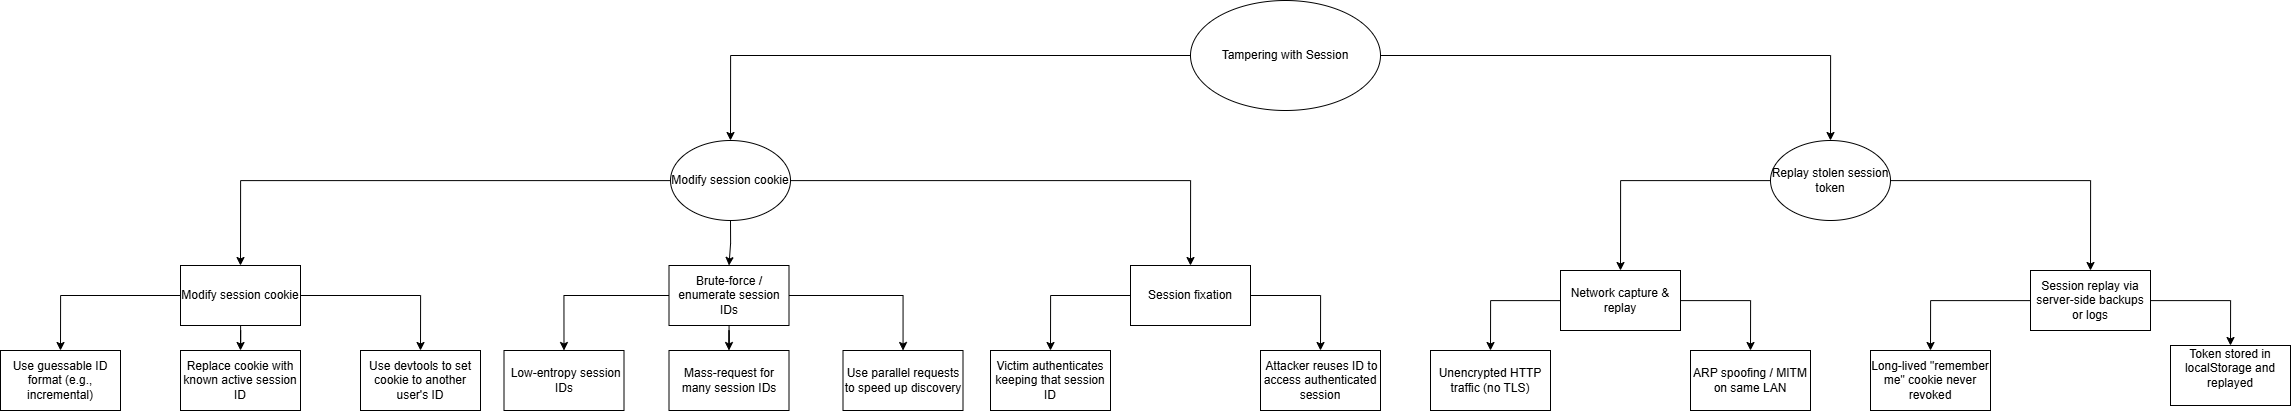

The diagram above was exported from draw.io. Its source (the exported page's mxGraphModel, read from the mxfile embedded in the PNG):
<mxGraphModel dx="3947" dy="1289" grid="1" gridSize="10" guides="1" tooltips="1" connect="1" arrows="1" fold="1" page="1" pageScale="1" pageWidth="1100" pageHeight="850" math="0" shadow="0">
  <root>
    <mxCell id="0" />
    <mxCell id="1" parent="0" />
    <mxCell id="pVTwFYz3AjBndkICvBMx-49" style="edgeStyle=orthogonalEdgeStyle;rounded=0;orthogonalLoop=1;jettySize=auto;html=1;entryX=0.5;entryY=0;entryDx=0;entryDy=0;" edge="1" parent="1" source="pVTwFYz3AjBndkICvBMx-1" target="pVTwFYz3AjBndkICvBMx-25">
      <mxGeometry relative="1" as="geometry" />
    </mxCell>
    <mxCell id="pVTwFYz3AjBndkICvBMx-50" style="edgeStyle=orthogonalEdgeStyle;rounded=0;orthogonalLoop=1;jettySize=auto;html=1;entryX=0.5;entryY=0;entryDx=0;entryDy=0;" edge="1" parent="1" source="pVTwFYz3AjBndkICvBMx-1" target="pVTwFYz3AjBndkICvBMx-34">
      <mxGeometry relative="1" as="geometry" />
    </mxCell>
    <mxCell id="pVTwFYz3AjBndkICvBMx-1" value="Tampering with Session" style="ellipse;whiteSpace=wrap;html=1;" vertex="1" parent="1">
      <mxGeometry x="620" y="100" width="190" height="110" as="geometry" />
    </mxCell>
    <mxCell id="pVTwFYz3AjBndkICvBMx-33" value="" style="group" vertex="1" connectable="0" parent="1">
      <mxGeometry x="-570" y="240" width="1380" height="270" as="geometry" />
    </mxCell>
    <mxCell id="pVTwFYz3AjBndkICvBMx-12" style="edgeStyle=orthogonalEdgeStyle;rounded=0;orthogonalLoop=1;jettySize=auto;html=1;entryX=0.5;entryY=0;entryDx=0;entryDy=0;" edge="1" parent="pVTwFYz3AjBndkICvBMx-33" source="pVTwFYz3AjBndkICvBMx-3" target="pVTwFYz3AjBndkICvBMx-9">
      <mxGeometry relative="1" as="geometry" />
    </mxCell>
    <mxCell id="pVTwFYz3AjBndkICvBMx-17" style="edgeStyle=orthogonalEdgeStyle;rounded=0;orthogonalLoop=1;jettySize=auto;html=1;entryX=0.5;entryY=0;entryDx=0;entryDy=0;" edge="1" parent="pVTwFYz3AjBndkICvBMx-33" source="pVTwFYz3AjBndkICvBMx-3" target="pVTwFYz3AjBndkICvBMx-18">
      <mxGeometry relative="1" as="geometry">
        <mxPoint x="460.0000000000002" y="245" as="targetPoint" />
      </mxGeometry>
    </mxCell>
    <mxCell id="pVTwFYz3AjBndkICvBMx-20" style="edgeStyle=orthogonalEdgeStyle;rounded=0;orthogonalLoop=1;jettySize=auto;html=1;exitX=1;exitY=0.5;exitDx=0;exitDy=0;entryX=0.5;entryY=0;entryDx=0;entryDy=0;" edge="1" parent="pVTwFYz3AjBndkICvBMx-33" source="pVTwFYz3AjBndkICvBMx-3" target="pVTwFYz3AjBndkICvBMx-19">
      <mxGeometry relative="1" as="geometry" />
    </mxCell>
    <mxCell id="pVTwFYz3AjBndkICvBMx-3" value="Modify session cookie" style="rounded=0;whiteSpace=wrap;html=1;" vertex="1" parent="pVTwFYz3AjBndkICvBMx-33">
      <mxGeometry x="180" y="125" width="120" height="60" as="geometry" />
    </mxCell>
    <mxCell id="pVTwFYz3AjBndkICvBMx-13" style="edgeStyle=orthogonalEdgeStyle;rounded=0;orthogonalLoop=1;jettySize=auto;html=1;entryX=0.5;entryY=0;entryDx=0;entryDy=0;" edge="1" parent="pVTwFYz3AjBndkICvBMx-33" source="pVTwFYz3AjBndkICvBMx-4" target="pVTwFYz3AjBndkICvBMx-10">
      <mxGeometry relative="1" as="geometry" />
    </mxCell>
    <mxCell id="pVTwFYz3AjBndkICvBMx-23" style="edgeStyle=orthogonalEdgeStyle;rounded=0;orthogonalLoop=1;jettySize=auto;html=1;exitX=1;exitY=0.5;exitDx=0;exitDy=0;" edge="1" parent="pVTwFYz3AjBndkICvBMx-33" source="pVTwFYz3AjBndkICvBMx-4" target="pVTwFYz3AjBndkICvBMx-22">
      <mxGeometry relative="1" as="geometry" />
    </mxCell>
    <mxCell id="pVTwFYz3AjBndkICvBMx-24" style="edgeStyle=orthogonalEdgeStyle;rounded=0;orthogonalLoop=1;jettySize=auto;html=1;entryX=0.5;entryY=0;entryDx=0;entryDy=0;" edge="1" parent="pVTwFYz3AjBndkICvBMx-33" source="pVTwFYz3AjBndkICvBMx-4" target="pVTwFYz3AjBndkICvBMx-21">
      <mxGeometry relative="1" as="geometry" />
    </mxCell>
    <mxCell id="pVTwFYz3AjBndkICvBMx-4" value="Brute-force / enumerate session IDs" style="rounded=0;whiteSpace=wrap;html=1;" vertex="1" parent="pVTwFYz3AjBndkICvBMx-33">
      <mxGeometry x="668.5" y="125" width="120" height="60" as="geometry" />
    </mxCell>
    <mxCell id="pVTwFYz3AjBndkICvBMx-14" style="edgeStyle=orthogonalEdgeStyle;rounded=0;orthogonalLoop=1;jettySize=auto;html=1;entryX=0.5;entryY=0;entryDx=0;entryDy=0;" edge="1" parent="pVTwFYz3AjBndkICvBMx-33" source="pVTwFYz3AjBndkICvBMx-5" target="pVTwFYz3AjBndkICvBMx-11">
      <mxGeometry relative="1" as="geometry" />
    </mxCell>
    <mxCell id="pVTwFYz3AjBndkICvBMx-31" style="edgeStyle=orthogonalEdgeStyle;rounded=0;orthogonalLoop=1;jettySize=auto;html=1;exitX=1;exitY=0.5;exitDx=0;exitDy=0;entryX=0.5;entryY=0;entryDx=0;entryDy=0;" edge="1" parent="pVTwFYz3AjBndkICvBMx-33" source="pVTwFYz3AjBndkICvBMx-5" target="pVTwFYz3AjBndkICvBMx-30">
      <mxGeometry relative="1" as="geometry" />
    </mxCell>
    <mxCell id="pVTwFYz3AjBndkICvBMx-5" value="Session fixation" style="rounded=0;whiteSpace=wrap;html=1;" vertex="1" parent="pVTwFYz3AjBndkICvBMx-33">
      <mxGeometry x="1130" y="125" width="120" height="60" as="geometry" />
    </mxCell>
    <mxCell id="pVTwFYz3AjBndkICvBMx-9" value="&lt;div&gt;Replace cookie with known active session ID&lt;/div&gt;" style="rounded=0;whiteSpace=wrap;html=1;" vertex="1" parent="pVTwFYz3AjBndkICvBMx-33">
      <mxGeometry x="180" y="210" width="120" height="60" as="geometry" />
    </mxCell>
    <mxCell id="pVTwFYz3AjBndkICvBMx-10" value="Mass-request for many session IDs" style="rounded=0;whiteSpace=wrap;html=1;" vertex="1" parent="pVTwFYz3AjBndkICvBMx-33">
      <mxGeometry x="668.5" y="210" width="120" height="60" as="geometry" />
    </mxCell>
    <mxCell id="pVTwFYz3AjBndkICvBMx-11" value="Victim authenticates keeping that session ID" style="rounded=0;whiteSpace=wrap;html=1;" vertex="1" parent="pVTwFYz3AjBndkICvBMx-33">
      <mxGeometry x="990" y="210" width="120" height="60" as="geometry" />
    </mxCell>
    <mxCell id="pVTwFYz3AjBndkICvBMx-18" value="&lt;div&gt;Use guessable ID format (e.g., incremental)&lt;/div&gt;" style="rounded=0;whiteSpace=wrap;html=1;" vertex="1" parent="pVTwFYz3AjBndkICvBMx-33">
      <mxGeometry y="210" width="120" height="60" as="geometry" />
    </mxCell>
    <mxCell id="pVTwFYz3AjBndkICvBMx-19" value="Use devtools to set cookie to another user's ID" style="rounded=0;whiteSpace=wrap;html=1;" vertex="1" parent="pVTwFYz3AjBndkICvBMx-33">
      <mxGeometry x="360" y="210" width="120" height="60" as="geometry" />
    </mxCell>
    <mxCell id="pVTwFYz3AjBndkICvBMx-21" value="&amp;nbsp;Low-entropy session IDs" style="rounded=0;whiteSpace=wrap;html=1;" vertex="1" parent="pVTwFYz3AjBndkICvBMx-33">
      <mxGeometry x="503.5" y="210" width="120" height="60" as="geometry" />
    </mxCell>
    <mxCell id="pVTwFYz3AjBndkICvBMx-22" value="Use parallel requests to speed up discovery" style="rounded=0;whiteSpace=wrap;html=1;" vertex="1" parent="pVTwFYz3AjBndkICvBMx-33">
      <mxGeometry x="842.5" y="210" width="120" height="60" as="geometry" />
    </mxCell>
    <mxCell id="pVTwFYz3AjBndkICvBMx-26" style="edgeStyle=orthogonalEdgeStyle;rounded=0;orthogonalLoop=1;jettySize=auto;html=1;entryX=0.5;entryY=0;entryDx=0;entryDy=0;" edge="1" parent="pVTwFYz3AjBndkICvBMx-33" source="pVTwFYz3AjBndkICvBMx-25" target="pVTwFYz3AjBndkICvBMx-3">
      <mxGeometry relative="1" as="geometry" />
    </mxCell>
    <mxCell id="pVTwFYz3AjBndkICvBMx-29" style="edgeStyle=orthogonalEdgeStyle;rounded=0;orthogonalLoop=1;jettySize=auto;html=1;entryX=0.5;entryY=0;entryDx=0;entryDy=0;" edge="1" parent="pVTwFYz3AjBndkICvBMx-33" source="pVTwFYz3AjBndkICvBMx-25" target="pVTwFYz3AjBndkICvBMx-4">
      <mxGeometry relative="1" as="geometry" />
    </mxCell>
    <mxCell id="pVTwFYz3AjBndkICvBMx-32" style="edgeStyle=orthogonalEdgeStyle;rounded=0;orthogonalLoop=1;jettySize=auto;html=1;entryX=0.5;entryY=0;entryDx=0;entryDy=0;" edge="1" parent="pVTwFYz3AjBndkICvBMx-33" source="pVTwFYz3AjBndkICvBMx-25" target="pVTwFYz3AjBndkICvBMx-5">
      <mxGeometry relative="1" as="geometry" />
    </mxCell>
    <mxCell id="pVTwFYz3AjBndkICvBMx-25" value="Modify session cookie" style="ellipse;whiteSpace=wrap;html=1;" vertex="1" parent="pVTwFYz3AjBndkICvBMx-33">
      <mxGeometry x="670" width="120" height="80" as="geometry" />
    </mxCell>
    <mxCell id="pVTwFYz3AjBndkICvBMx-30" value="&amp;nbsp;Attacker reuses ID to access authenticated session" style="rounded=0;whiteSpace=wrap;html=1;" vertex="1" parent="pVTwFYz3AjBndkICvBMx-33">
      <mxGeometry x="1260" y="210" width="120" height="60" as="geometry" />
    </mxCell>
    <mxCell id="pVTwFYz3AjBndkICvBMx-48" value="" style="group" vertex="1" connectable="0" parent="1">
      <mxGeometry x="860" y="240" width="860" height="270" as="geometry" />
    </mxCell>
    <mxCell id="pVTwFYz3AjBndkICvBMx-46" style="edgeStyle=orthogonalEdgeStyle;rounded=0;orthogonalLoop=1;jettySize=auto;html=1;entryX=0.5;entryY=0;entryDx=0;entryDy=0;" edge="1" parent="pVTwFYz3AjBndkICvBMx-48" source="pVTwFYz3AjBndkICvBMx-34" target="pVTwFYz3AjBndkICvBMx-35">
      <mxGeometry relative="1" as="geometry" />
    </mxCell>
    <mxCell id="pVTwFYz3AjBndkICvBMx-47" style="edgeStyle=orthogonalEdgeStyle;rounded=0;orthogonalLoop=1;jettySize=auto;html=1;entryX=0.5;entryY=0;entryDx=0;entryDy=0;" edge="1" parent="pVTwFYz3AjBndkICvBMx-48" source="pVTwFYz3AjBndkICvBMx-34" target="pVTwFYz3AjBndkICvBMx-37">
      <mxGeometry relative="1" as="geometry" />
    </mxCell>
    <mxCell id="pVTwFYz3AjBndkICvBMx-34" value="Replay stolen session token" style="ellipse;whiteSpace=wrap;html=1;" vertex="1" parent="pVTwFYz3AjBndkICvBMx-48">
      <mxGeometry x="340" width="120" height="80" as="geometry" />
    </mxCell>
    <mxCell id="pVTwFYz3AjBndkICvBMx-42" style="edgeStyle=orthogonalEdgeStyle;rounded=0;orthogonalLoop=1;jettySize=auto;html=1;entryX=0.5;entryY=0;entryDx=0;entryDy=0;" edge="1" parent="pVTwFYz3AjBndkICvBMx-48" source="pVTwFYz3AjBndkICvBMx-35" target="pVTwFYz3AjBndkICvBMx-38">
      <mxGeometry relative="1" as="geometry" />
    </mxCell>
    <mxCell id="pVTwFYz3AjBndkICvBMx-43" style="edgeStyle=orthogonalEdgeStyle;rounded=0;orthogonalLoop=1;jettySize=auto;html=1;entryX=0.5;entryY=0;entryDx=0;entryDy=0;" edge="1" parent="pVTwFYz3AjBndkICvBMx-48" source="pVTwFYz3AjBndkICvBMx-35" target="pVTwFYz3AjBndkICvBMx-39">
      <mxGeometry relative="1" as="geometry" />
    </mxCell>
    <mxCell id="pVTwFYz3AjBndkICvBMx-35" value="Network capture &amp; replay" style="rounded=0;whiteSpace=wrap;html=1;" vertex="1" parent="pVTwFYz3AjBndkICvBMx-48">
      <mxGeometry x="130" y="130" width="120" height="60" as="geometry" />
    </mxCell>
    <mxCell id="pVTwFYz3AjBndkICvBMx-44" style="edgeStyle=orthogonalEdgeStyle;rounded=0;orthogonalLoop=1;jettySize=auto;html=1;entryX=0.5;entryY=0;entryDx=0;entryDy=0;" edge="1" parent="pVTwFYz3AjBndkICvBMx-48" source="pVTwFYz3AjBndkICvBMx-37" target="pVTwFYz3AjBndkICvBMx-41">
      <mxGeometry relative="1" as="geometry" />
    </mxCell>
    <mxCell id="pVTwFYz3AjBndkICvBMx-45" style="edgeStyle=orthogonalEdgeStyle;rounded=0;orthogonalLoop=1;jettySize=auto;html=1;entryX=0.5;entryY=0;entryDx=0;entryDy=0;" edge="1" parent="pVTwFYz3AjBndkICvBMx-48" source="pVTwFYz3AjBndkICvBMx-37" target="pVTwFYz3AjBndkICvBMx-40">
      <mxGeometry relative="1" as="geometry" />
    </mxCell>
    <mxCell id="pVTwFYz3AjBndkICvBMx-37" value="Session replay via server-side backups or logs" style="rounded=0;whiteSpace=wrap;html=1;" vertex="1" parent="pVTwFYz3AjBndkICvBMx-48">
      <mxGeometry x="600" y="130" width="120" height="60" as="geometry" />
    </mxCell>
    <mxCell id="pVTwFYz3AjBndkICvBMx-38" value="Unencrypted HTTP traffic (no TLS)" style="rounded=0;whiteSpace=wrap;html=1;" vertex="1" parent="pVTwFYz3AjBndkICvBMx-48">
      <mxGeometry y="210" width="120" height="60" as="geometry" />
    </mxCell>
    <mxCell id="pVTwFYz3AjBndkICvBMx-39" value="ARP spoofing / MITM on same LAN" style="rounded=0;whiteSpace=wrap;html=1;" vertex="1" parent="pVTwFYz3AjBndkICvBMx-48">
      <mxGeometry x="260" y="210" width="120" height="60" as="geometry" />
    </mxCell>
    <mxCell id="pVTwFYz3AjBndkICvBMx-40" value="&lt;div&gt;Token stored in localStorage and replayed&lt;/div&gt;&lt;div&gt;&lt;br&gt;&lt;/div&gt;" style="rounded=0;whiteSpace=wrap;html=1;" vertex="1" parent="pVTwFYz3AjBndkICvBMx-48">
      <mxGeometry x="740" y="205" width="120" height="60" as="geometry" />
    </mxCell>
    <mxCell id="pVTwFYz3AjBndkICvBMx-41" value="Long-lived &quot;remember me&quot; cookie never revoked" style="rounded=0;whiteSpace=wrap;html=1;" vertex="1" parent="pVTwFYz3AjBndkICvBMx-48">
      <mxGeometry x="440" y="210" width="120" height="60" as="geometry" />
    </mxCell>
  </root>
</mxGraphModel>